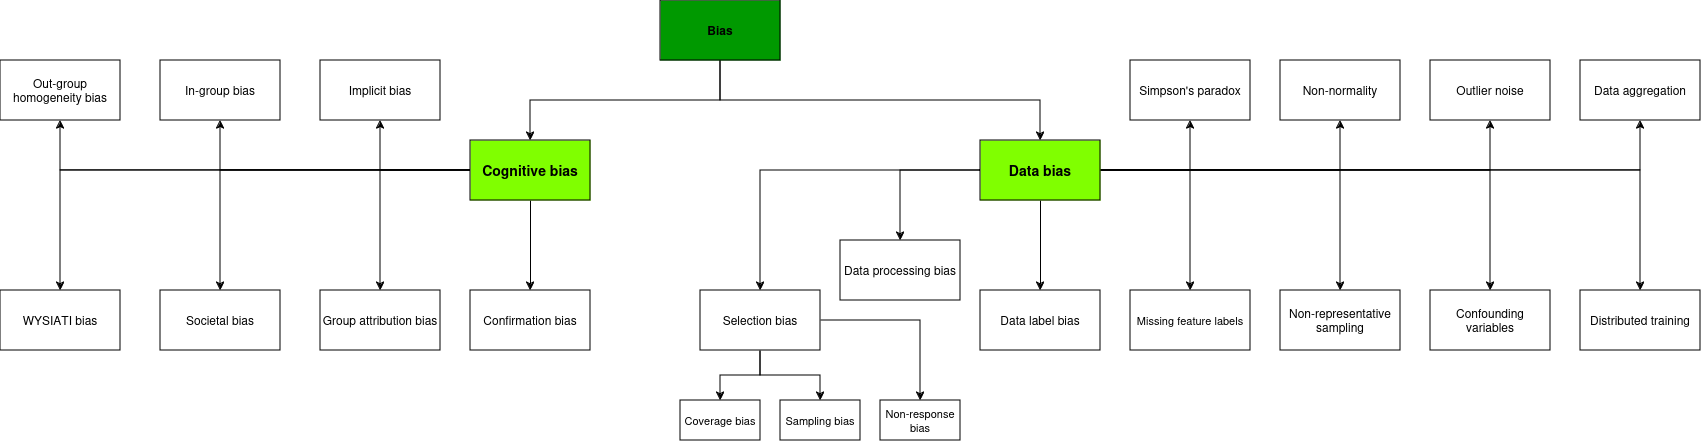

The diagram above was exported from draw.io. Its source (the exported page's mxGraphModel, read from the mxfile embedded in the PNG):
<mxGraphModel dx="2938" dy="979" grid="1" gridSize="10" guides="1" tooltips="1" connect="1" arrows="1" fold="1" page="1" pageScale="1" pageWidth="850" pageHeight="1100" math="0" shadow="0">
  <root>
    <mxCell id="0" />
    <mxCell id="1" parent="0" />
    <mxCell id="2MDuDYTWNHCxn0OmUzQf-5" style="edgeStyle=orthogonalEdgeStyle;rounded=0;orthogonalLoop=1;jettySize=auto;html=1;exitX=0.5;exitY=1;exitDx=0;exitDy=0;entryX=0.5;entryY=0;entryDx=0;entryDy=0;" edge="1" parent="1" source="2MDuDYTWNHCxn0OmUzQf-1" target="2MDuDYTWNHCxn0OmUzQf-6">
      <mxGeometry relative="1" as="geometry">
        <mxPoint x="360" y="420" as="targetPoint" />
      </mxGeometry>
    </mxCell>
    <mxCell id="2MDuDYTWNHCxn0OmUzQf-16" style="edgeStyle=orthogonalEdgeStyle;rounded=0;orthogonalLoop=1;jettySize=auto;html=1;exitX=0.5;exitY=1;exitDx=0;exitDy=0;entryX=0.5;entryY=0;entryDx=0;entryDy=0;" edge="1" parent="1" source="2MDuDYTWNHCxn0OmUzQf-1" target="2MDuDYTWNHCxn0OmUzQf-2">
      <mxGeometry relative="1" as="geometry" />
    </mxCell>
    <mxCell id="2MDuDYTWNHCxn0OmUzQf-1" value="&lt;b&gt;Bias&lt;/b&gt;" style="rounded=0;whiteSpace=wrap;html=1;fillColor=#009900;" vertex="1" parent="1">
      <mxGeometry x="200" y="280" width="120" height="60" as="geometry" />
    </mxCell>
    <mxCell id="2MDuDYTWNHCxn0OmUzQf-8" value="" style="edgeStyle=orthogonalEdgeStyle;rounded=0;orthogonalLoop=1;jettySize=auto;html=1;" edge="1" parent="1" source="2MDuDYTWNHCxn0OmUzQf-2" target="2MDuDYTWNHCxn0OmUzQf-7">
      <mxGeometry relative="1" as="geometry" />
    </mxCell>
    <mxCell id="2MDuDYTWNHCxn0OmUzQf-17" style="edgeStyle=orthogonalEdgeStyle;rounded=0;orthogonalLoop=1;jettySize=auto;html=1;exitX=0.5;exitY=1;exitDx=0;exitDy=0;" edge="1" parent="1" source="2MDuDYTWNHCxn0OmUzQf-2" target="2MDuDYTWNHCxn0OmUzQf-18">
      <mxGeometry relative="1" as="geometry">
        <mxPoint x="-20" y="570" as="targetPoint" />
      </mxGeometry>
    </mxCell>
    <mxCell id="2MDuDYTWNHCxn0OmUzQf-47" style="edgeStyle=orthogonalEdgeStyle;rounded=0;orthogonalLoop=1;jettySize=auto;html=1;exitX=0;exitY=0.5;exitDx=0;exitDy=0;entryX=0.5;entryY=0;entryDx=0;entryDy=0;" edge="1" parent="1" source="2MDuDYTWNHCxn0OmUzQf-2" target="2MDuDYTWNHCxn0OmUzQf-48">
      <mxGeometry relative="1" as="geometry">
        <mxPoint x="-80" y="540" as="targetPoint" />
      </mxGeometry>
    </mxCell>
    <mxCell id="2MDuDYTWNHCxn0OmUzQf-50" style="edgeStyle=orthogonalEdgeStyle;rounded=0;orthogonalLoop=1;jettySize=auto;html=1;exitX=0;exitY=0.5;exitDx=0;exitDy=0;entryX=0.5;entryY=1;entryDx=0;entryDy=0;" edge="1" parent="1" source="2MDuDYTWNHCxn0OmUzQf-2" target="2MDuDYTWNHCxn0OmUzQf-49">
      <mxGeometry relative="1" as="geometry" />
    </mxCell>
    <mxCell id="2MDuDYTWNHCxn0OmUzQf-52" style="edgeStyle=orthogonalEdgeStyle;rounded=0;orthogonalLoop=1;jettySize=auto;html=1;exitX=0;exitY=0.5;exitDx=0;exitDy=0;entryX=0.5;entryY=1;entryDx=0;entryDy=0;" edge="1" parent="1" source="2MDuDYTWNHCxn0OmUzQf-2" target="2MDuDYTWNHCxn0OmUzQf-51">
      <mxGeometry relative="1" as="geometry" />
    </mxCell>
    <mxCell id="2MDuDYTWNHCxn0OmUzQf-54" style="edgeStyle=orthogonalEdgeStyle;rounded=0;orthogonalLoop=1;jettySize=auto;html=1;exitX=0;exitY=0.5;exitDx=0;exitDy=0;entryX=0.5;entryY=1;entryDx=0;entryDy=0;" edge="1" parent="1" source="2MDuDYTWNHCxn0OmUzQf-2" target="2MDuDYTWNHCxn0OmUzQf-53">
      <mxGeometry relative="1" as="geometry" />
    </mxCell>
    <mxCell id="2MDuDYTWNHCxn0OmUzQf-57" style="edgeStyle=orthogonalEdgeStyle;rounded=0;orthogonalLoop=1;jettySize=auto;html=1;exitX=0;exitY=0.5;exitDx=0;exitDy=0;entryX=0.5;entryY=0;entryDx=0;entryDy=0;" edge="1" parent="1" source="2MDuDYTWNHCxn0OmUzQf-2" target="2MDuDYTWNHCxn0OmUzQf-55">
      <mxGeometry relative="1" as="geometry" />
    </mxCell>
    <mxCell id="2MDuDYTWNHCxn0OmUzQf-2" value="&lt;font style=&quot;font-size: 14px;&quot;&gt;Cognitive bias&lt;/font&gt;" style="rounded=0;whiteSpace=wrap;html=1;fillColor=#80FF00;fontStyle=1" vertex="1" parent="1">
      <mxGeometry x="10" y="420" width="120" height="60" as="geometry" />
    </mxCell>
    <mxCell id="2MDuDYTWNHCxn0OmUzQf-10" value="" style="edgeStyle=orthogonalEdgeStyle;rounded=0;orthogonalLoop=1;jettySize=auto;html=1;" edge="1" parent="1" source="2MDuDYTWNHCxn0OmUzQf-6" target="2MDuDYTWNHCxn0OmUzQf-9">
      <mxGeometry relative="1" as="geometry" />
    </mxCell>
    <mxCell id="2MDuDYTWNHCxn0OmUzQf-14" style="edgeStyle=orthogonalEdgeStyle;rounded=0;orthogonalLoop=1;jettySize=auto;html=1;entryX=0.5;entryY=0;entryDx=0;entryDy=0;" edge="1" parent="1" source="2MDuDYTWNHCxn0OmUzQf-6" target="2MDuDYTWNHCxn0OmUzQf-13">
      <mxGeometry relative="1" as="geometry" />
    </mxCell>
    <mxCell id="2MDuDYTWNHCxn0OmUzQf-25" style="edgeStyle=orthogonalEdgeStyle;rounded=0;orthogonalLoop=1;jettySize=auto;html=1;exitX=1;exitY=0.5;exitDx=0;exitDy=0;entryX=0.5;entryY=0;entryDx=0;entryDy=0;" edge="1" parent="1" source="2MDuDYTWNHCxn0OmUzQf-6" target="2MDuDYTWNHCxn0OmUzQf-26">
      <mxGeometry relative="1" as="geometry">
        <mxPoint x="780" y="450.1428571428571" as="targetPoint" />
      </mxGeometry>
    </mxCell>
    <mxCell id="2MDuDYTWNHCxn0OmUzQf-29" style="edgeStyle=orthogonalEdgeStyle;rounded=0;orthogonalLoop=1;jettySize=auto;html=1;exitX=1;exitY=0.5;exitDx=0;exitDy=0;entryX=0.5;entryY=0;entryDx=0;entryDy=0;" edge="1" parent="1" source="2MDuDYTWNHCxn0OmUzQf-6" target="2MDuDYTWNHCxn0OmUzQf-28">
      <mxGeometry relative="1" as="geometry" />
    </mxCell>
    <mxCell id="2MDuDYTWNHCxn0OmUzQf-32" style="edgeStyle=orthogonalEdgeStyle;rounded=0;orthogonalLoop=1;jettySize=auto;html=1;exitX=0;exitY=0.5;exitDx=0;exitDy=0;entryX=0.5;entryY=0;entryDx=0;entryDy=0;" edge="1" parent="1" source="2MDuDYTWNHCxn0OmUzQf-6" target="2MDuDYTWNHCxn0OmUzQf-31">
      <mxGeometry relative="1" as="geometry" />
    </mxCell>
    <mxCell id="2MDuDYTWNHCxn0OmUzQf-33" style="edgeStyle=orthogonalEdgeStyle;rounded=0;orthogonalLoop=1;jettySize=auto;html=1;exitX=1;exitY=0.5;exitDx=0;exitDy=0;entryX=0.5;entryY=1;entryDx=0;entryDy=0;" edge="1" parent="1" source="2MDuDYTWNHCxn0OmUzQf-6" target="2MDuDYTWNHCxn0OmUzQf-34">
      <mxGeometry relative="1" as="geometry">
        <mxPoint x="730" y="380" as="targetPoint" />
      </mxGeometry>
    </mxCell>
    <mxCell id="2MDuDYTWNHCxn0OmUzQf-39" style="edgeStyle=orthogonalEdgeStyle;rounded=0;orthogonalLoop=1;jettySize=auto;html=1;exitX=1;exitY=0.5;exitDx=0;exitDy=0;entryX=0.5;entryY=1;entryDx=0;entryDy=0;" edge="1" parent="1" source="2MDuDYTWNHCxn0OmUzQf-6" target="2MDuDYTWNHCxn0OmUzQf-38">
      <mxGeometry relative="1" as="geometry" />
    </mxCell>
    <mxCell id="2MDuDYTWNHCxn0OmUzQf-40" style="edgeStyle=orthogonalEdgeStyle;rounded=0;orthogonalLoop=1;jettySize=auto;html=1;exitX=1;exitY=0.5;exitDx=0;exitDy=0;entryX=0.5;entryY=0;entryDx=0;entryDy=0;" edge="1" parent="1" source="2MDuDYTWNHCxn0OmUzQf-6" target="2MDuDYTWNHCxn0OmUzQf-37">
      <mxGeometry relative="1" as="geometry" />
    </mxCell>
    <mxCell id="2MDuDYTWNHCxn0OmUzQf-42" style="edgeStyle=orthogonalEdgeStyle;rounded=0;orthogonalLoop=1;jettySize=auto;html=1;exitX=1;exitY=0.5;exitDx=0;exitDy=0;entryX=0.5;entryY=1;entryDx=0;entryDy=0;" edge="1" parent="1" source="2MDuDYTWNHCxn0OmUzQf-6" target="2MDuDYTWNHCxn0OmUzQf-41">
      <mxGeometry relative="1" as="geometry" />
    </mxCell>
    <mxCell id="2MDuDYTWNHCxn0OmUzQf-45" style="edgeStyle=orthogonalEdgeStyle;rounded=0;orthogonalLoop=1;jettySize=auto;html=1;exitX=1;exitY=0.5;exitDx=0;exitDy=0;entryX=0.5;entryY=1;entryDx=0;entryDy=0;" edge="1" parent="1" source="2MDuDYTWNHCxn0OmUzQf-6" target="2MDuDYTWNHCxn0OmUzQf-43">
      <mxGeometry relative="1" as="geometry" />
    </mxCell>
    <mxCell id="2MDuDYTWNHCxn0OmUzQf-46" style="edgeStyle=orthogonalEdgeStyle;rounded=0;orthogonalLoop=1;jettySize=auto;html=1;exitX=1;exitY=0.5;exitDx=0;exitDy=0;entryX=0.5;entryY=0;entryDx=0;entryDy=0;" edge="1" parent="1" source="2MDuDYTWNHCxn0OmUzQf-6" target="2MDuDYTWNHCxn0OmUzQf-44">
      <mxGeometry relative="1" as="geometry" />
    </mxCell>
    <mxCell id="2MDuDYTWNHCxn0OmUzQf-6" value="&lt;font style=&quot;font-size: 14px;&quot;&gt;Data bias&lt;/font&gt;" style="rounded=0;whiteSpace=wrap;html=1;fillColor=#80FF00;fontStyle=1" vertex="1" parent="1">
      <mxGeometry x="520" y="420" width="120" height="60" as="geometry" />
    </mxCell>
    <mxCell id="2MDuDYTWNHCxn0OmUzQf-7" value="Societal bias" style="rounded=0;whiteSpace=wrap;html=1;" vertex="1" parent="1">
      <mxGeometry x="-300" y="570" width="120" height="60" as="geometry" />
    </mxCell>
    <mxCell id="2MDuDYTWNHCxn0OmUzQf-19" style="edgeStyle=orthogonalEdgeStyle;rounded=0;orthogonalLoop=1;jettySize=auto;html=1;exitX=0.5;exitY=1;exitDx=0;exitDy=0;entryX=0.5;entryY=0;entryDx=0;entryDy=0;" edge="1" parent="1" source="2MDuDYTWNHCxn0OmUzQf-9" target="2MDuDYTWNHCxn0OmUzQf-20">
      <mxGeometry relative="1" as="geometry">
        <mxPoint x="380" y="680" as="targetPoint" />
      </mxGeometry>
    </mxCell>
    <mxCell id="2MDuDYTWNHCxn0OmUzQf-22" style="edgeStyle=orthogonalEdgeStyle;rounded=0;orthogonalLoop=1;jettySize=auto;html=1;exitX=0.5;exitY=1;exitDx=0;exitDy=0;entryX=0.5;entryY=0;entryDx=0;entryDy=0;" edge="1" parent="1" source="2MDuDYTWNHCxn0OmUzQf-9" target="2MDuDYTWNHCxn0OmUzQf-21">
      <mxGeometry relative="1" as="geometry" />
    </mxCell>
    <mxCell id="2MDuDYTWNHCxn0OmUzQf-24" style="edgeStyle=orthogonalEdgeStyle;rounded=0;orthogonalLoop=1;jettySize=auto;html=1;entryX=0.5;entryY=0;entryDx=0;entryDy=0;" edge="1" parent="1" source="2MDuDYTWNHCxn0OmUzQf-9" target="2MDuDYTWNHCxn0OmUzQf-23">
      <mxGeometry relative="1" as="geometry" />
    </mxCell>
    <mxCell id="2MDuDYTWNHCxn0OmUzQf-9" value="Selection bias" style="whiteSpace=wrap;html=1;rounded=0;" vertex="1" parent="1">
      <mxGeometry x="240" y="570" width="120" height="60" as="geometry" />
    </mxCell>
    <mxCell id="2MDuDYTWNHCxn0OmUzQf-13" value="Data label bias" style="rounded=0;whiteSpace=wrap;html=1;" vertex="1" parent="1">
      <mxGeometry x="520" y="570" width="120" height="60" as="geometry" />
    </mxCell>
    <mxCell id="2MDuDYTWNHCxn0OmUzQf-18" value="Confirmation bias" style="rounded=0;whiteSpace=wrap;html=1;" vertex="1" parent="1">
      <mxGeometry x="10" y="570" width="120" height="60" as="geometry" />
    </mxCell>
    <mxCell id="2MDuDYTWNHCxn0OmUzQf-20" value="&lt;font style=&quot;font-size: 11px;&quot;&gt;Sampling bias&lt;br&gt;&lt;/font&gt;" style="rounded=0;whiteSpace=wrap;html=1;" vertex="1" parent="1">
      <mxGeometry x="320" y="680" width="80" height="40" as="geometry" />
    </mxCell>
    <mxCell id="2MDuDYTWNHCxn0OmUzQf-21" value="&lt;font style=&quot;font-size: 11px;&quot;&gt;Coverage bias&lt;/font&gt;" style="rounded=0;whiteSpace=wrap;html=1;" vertex="1" parent="1">
      <mxGeometry x="220" y="680" width="80" height="40" as="geometry" />
    </mxCell>
    <mxCell id="2MDuDYTWNHCxn0OmUzQf-23" value="&lt;font style=&quot;font-size: 11px;&quot;&gt;Non-response bias&lt;br&gt;&lt;/font&gt;" style="rounded=0;whiteSpace=wrap;html=1;" vertex="1" parent="1">
      <mxGeometry x="420" y="680" width="80" height="40" as="geometry" />
    </mxCell>
    <mxCell id="2MDuDYTWNHCxn0OmUzQf-26" value="Non-representative sampling" style="rounded=0;whiteSpace=wrap;html=1;" vertex="1" parent="1">
      <mxGeometry x="820" y="570" width="120" height="60" as="geometry" />
    </mxCell>
    <mxCell id="2MDuDYTWNHCxn0OmUzQf-28" value="&lt;font style=&quot;font-size: 11px;&quot;&gt;Missing feature labels&lt;br&gt;&lt;/font&gt;" style="rounded=0;whiteSpace=wrap;html=1;" vertex="1" parent="1">
      <mxGeometry x="670" y="570" width="120" height="60" as="geometry" />
    </mxCell>
    <mxCell id="2MDuDYTWNHCxn0OmUzQf-31" value="Data processing bias" style="whiteSpace=wrap;html=1;rounded=0;" vertex="1" parent="1">
      <mxGeometry x="380" y="520" width="120" height="60" as="geometry" />
    </mxCell>
    <mxCell id="2MDuDYTWNHCxn0OmUzQf-34" value="Simpson's paradox&lt;font style=&quot;font-size: 11px;&quot;&gt;&lt;br&gt;&lt;/font&gt;" style="rounded=0;whiteSpace=wrap;html=1;" vertex="1" parent="1">
      <mxGeometry x="670" y="340" width="120" height="60" as="geometry" />
    </mxCell>
    <mxCell id="2MDuDYTWNHCxn0OmUzQf-37" value="Confounding variables" style="rounded=0;whiteSpace=wrap;html=1;" vertex="1" parent="1">
      <mxGeometry x="970" y="570" width="120" height="60" as="geometry" />
    </mxCell>
    <mxCell id="2MDuDYTWNHCxn0OmUzQf-38" value="Outlier noise" style="rounded=0;whiteSpace=wrap;html=1;" vertex="1" parent="1">
      <mxGeometry x="970" y="340" width="120" height="60" as="geometry" />
    </mxCell>
    <mxCell id="2MDuDYTWNHCxn0OmUzQf-41" value="Non-normality" style="rounded=0;whiteSpace=wrap;html=1;" vertex="1" parent="1">
      <mxGeometry x="820" y="340" width="120" height="60" as="geometry" />
    </mxCell>
    <mxCell id="2MDuDYTWNHCxn0OmUzQf-43" value="Data aggregation" style="rounded=0;whiteSpace=wrap;html=1;" vertex="1" parent="1">
      <mxGeometry x="1120" y="340" width="120" height="60" as="geometry" />
    </mxCell>
    <mxCell id="2MDuDYTWNHCxn0OmUzQf-44" value="Distributed training" style="rounded=0;whiteSpace=wrap;html=1;" vertex="1" parent="1">
      <mxGeometry x="1120" y="570" width="120" height="60" as="geometry" />
    </mxCell>
    <mxCell id="2MDuDYTWNHCxn0OmUzQf-48" value="Group attribution bias" style="rounded=0;whiteSpace=wrap;html=1;" vertex="1" parent="1">
      <mxGeometry x="-140" y="570" width="120" height="60" as="geometry" />
    </mxCell>
    <mxCell id="2MDuDYTWNHCxn0OmUzQf-49" value="Implicit bias" style="rounded=0;whiteSpace=wrap;html=1;" vertex="1" parent="1">
      <mxGeometry x="-140" y="340" width="120" height="60" as="geometry" />
    </mxCell>
    <mxCell id="2MDuDYTWNHCxn0OmUzQf-51" value="In-group bias" style="rounded=0;whiteSpace=wrap;html=1;" vertex="1" parent="1">
      <mxGeometry x="-300" y="340" width="120" height="60" as="geometry" />
    </mxCell>
    <mxCell id="2MDuDYTWNHCxn0OmUzQf-53" value="Out-group homogeneity bias" style="rounded=0;whiteSpace=wrap;html=1;" vertex="1" parent="1">
      <mxGeometry x="-460" y="340" width="120" height="60" as="geometry" />
    </mxCell>
    <mxCell id="2MDuDYTWNHCxn0OmUzQf-55" value="WYSIATI bias" style="rounded=0;whiteSpace=wrap;html=1;" vertex="1" parent="1">
      <mxGeometry x="-460" y="570" width="120" height="60" as="geometry" />
    </mxCell>
  </root>
</mxGraphModel>